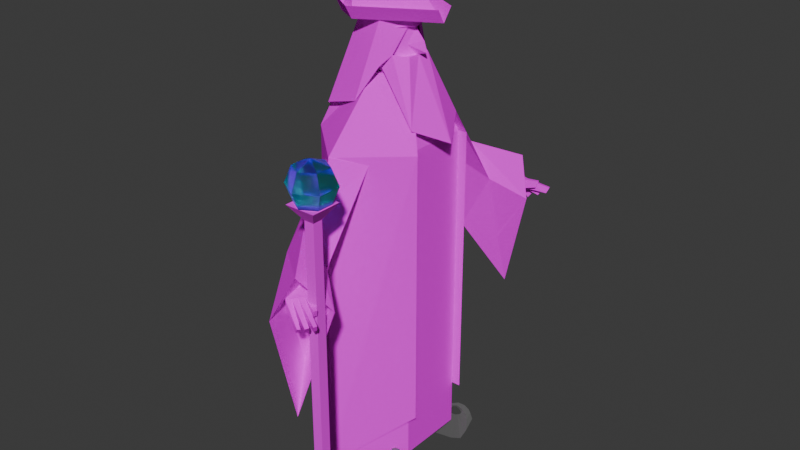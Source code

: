 # Source: wizard.blend  (saved by Blender 4.2.66; exported with 4.5.12 LTS)
import bpy
from mathutils import Matrix  # noqa: F401  (used for matrix-valued properties, if any)

bpy.ops.wm.read_factory_settings(use_empty=True)
scene = bpy.context.scene
scene.name = 'Scene'

# ---- collections
col_collection = bpy.data.collections.new('Collection'); scene.collection.children.link(col_collection)

# ---- images (referenced by path relative to the original .blend; pixels are not part of the script)
import os
ASSET_DIR = os.environ.get("B2B_ASSET_DIR", "")  # directory of the original .blend (textures are referenced by path, not embedded)
HERE = os.path.dirname(os.path.abspath(__file__))  # packed textures are extracted next to this script under _unpacked/

def load_image(name, relpath, width, height, colorspace="sRGB"):
    """Load a texture the original file referenced (path relative to the .blend, or extracted next to this script)."""
    p = next((c for c in (os.path.join(HERE, relpath), os.path.join(ASSET_DIR, relpath)) if relpath and os.path.exists(c)), "")
    if p:
        img = bpy.data.images.load(p, check_existing=True)
        img.name = name
    else:  # same state as the original file: an image datablock whose file is absent (Cycles renders it pink)
        img = bpy.data.images.new(name, width, height)
        img.source = "FILE"
        img.filepath = "//" + (relpath or name)
    img.colorspace_settings.name = colorspace
    return img
img_wizard_original_png = load_image('wizard_original.png', 'textures/wizard_original.png', 1024, 1024, 'sRGB')

# ---- materials (node trees are filled in below, after node groups)
mat_x = bpy.data.materials.new('волшебник')
mat_x_1 = bpy.data.materials.new('тихоходки')
mat_x_2 = bpy.data.materials.new('волшебник_палка')
mat_x_3 = bpy.data.materials.new('стеклошар')

# ---- material node trees
mat_x.use_nodes = True; mat_x.node_tree.nodes.clear()
_N = mat_x.node_tree.nodes; _L = mat_x.node_tree.links
n0 = _N.new('ShaderNodeOutputMaterial'); n0.name = 'Material Output'; n0.location = (300, 300)
n1 = _N.new('ShaderNodeBsdfDiffuse'); n1.name = 'Diffuse BSDF'; n1.location = (33, 273)
n2 = _N.new('ShaderNodeTexImage'); n2.name = 'Image Texture'; n2.location = (-343, 268)
n2.image = img_wizard_original_png
_L.new(n1.outputs[0], n0.inputs[0])
_L.new(n2.outputs[0], n1.inputs[0])
n0.is_active_output = True
mat_x_1.use_nodes = True; mat_x_1.node_tree.nodes.clear()
_N = mat_x_1.node_tree.nodes; _L = mat_x_1.node_tree.links
n0 = _N.new('ShaderNodeBsdfPrincipled'); n0.name = 'Principled BSDF'; n0.location = (10, 300)
n0.inputs[0].default_value = (0.0, 0.0, 0.0, 1.0)
n0.inputs[2].default_value = 0.1612
n0.inputs[14].default_value = (0.9366, 0.9366, 0.9366, 1.0)
n0.inputs[24].default_value = 0.3223
n0.inputs[25].default_value = 1.0
n1 = _N.new('ShaderNodeOutputMaterial'); n1.name = 'Material Output'; n1.location = (300, 300)
_L.new(n0.outputs[0], n1.inputs[0])
n1.is_active_output = True
mat_x_2.use_nodes = True; mat_x_2.node_tree.nodes.clear()
_N = mat_x_2.node_tree.nodes; _L = mat_x_2.node_tree.links
n0 = _N.new('ShaderNodeBsdfPrincipled'); n0.name = 'Principled BSDF'; n0.location = (10, 300)
n0.inputs[2].default_value = 1.0
n1 = _N.new('ShaderNodeOutputMaterial'); n1.name = 'Material Output'; n1.location = (300, 300)
n2 = _N.new('ShaderNodeTexImage'); n2.name = 'Image Texture'; n2.location = (-381, 255)
n2.image = img_wizard_original_png
_L.new(n0.outputs[0], n1.inputs[0])
_L.new(n2.outputs[0], n0.inputs[0])
n1.is_active_output = True
mat_x_3.use_nodes = True; mat_x_3.node_tree.nodes.clear()
_N = mat_x_3.node_tree.nodes; _L = mat_x_3.node_tree.links
n0 = _N.new('ShaderNodeOutputMaterial'); n0.name = 'Material Output'; n0.location = (300, 300)
n1 = _N.new('ShaderNodeBsdfGlass'); n1.name = 'Glass BSDF'; n1.location = (10, 300)
n1.inputs[0].default_value = (0.4068, 0.9755, 1.0, 1.0)
n1.inputs[1].default_value = 0.2748
_L.new(n1.outputs[0], n0.inputs[0])
n0.is_active_output = True

# ---- world
world_world = bpy.data.worlds.new('World'); scene.world = world_world
world_world.use_nodes = True; world_world.node_tree.nodes.clear()
_N = world_world.node_tree.nodes; _L = world_world.node_tree.links
n0 = _N.new('ShaderNodeOutputWorld'); n0.name = 'World Output'; n0.location = (300, 300)
n1 = _N.new('ShaderNodeBackground'); n1.name = 'Background'; n1.location = (10, 300)
n1.inputs[0].default_value = (0.05088, 0.05088, 0.05088, 1.0)
_L.new(n1.outputs[0], n0.inputs[0])
n0.is_active_output = True
world_world.color = (0.05088, 0.05088, 0.05088)
world_world.sun_shadow_jitter_overblur = 0.0

# ---- meshes
me_cylinder = bpy.data.meshes.new('Cylinder')
me_cylinder.from_pydata([(0.0, 0.9516, -1.0), (0.0, 0.8422, 2.159), (0.5578, 0.3422, 2.159), (0.469, 0.3422, -0.5406), (0.5578, -0.3422, 2.159), (0.0, -0.9516, -1.0), (0.0, -0.8422, 2.159), (-0.5578, -0.3422, -1.138), (-0.5578, -0.3422, 2.159), (-0.5578, 0.3422, -1.138), (-0.5578, 0.3422, 2.159), (0.0, 0.2648, 2.753), (0.0, -0.2648, 2.753), (-0.366, -0.1437, 2.753), (-0.366, 0.1437, 2.753), (0.469, 0.3422, 2.159), (0.469, 0.3422, -1.0), (0.469, -0.3422, -1.0), (0.469, -0.3422, 2.159), (0.2905, -0.09764, 2.746), (0.2905, 0.09764, 2.746), (0.5578, 0.3422, -0.5406), (0.469, -0.3422, -0.5443), (0.5578, -0.3422, -0.5443)], [], [(0, 1, 2, 21), (17, 22, 5), (5, 6, 8, 7), (8, 6, 12, 13), (7, 8, 10, 9), (9, 10, 1, 0), (10, 8, 13, 14), (1, 10, 14, 11), (16, 3, 15, 18, 22, 17), (0, 21, 3), (4, 23, 22, 18), (19, 18, 15, 20), (0, 3, 16), (5, 23, 4, 6), (5, 22, 23), (3, 21, 2, 15), (18, 19, 4), (2, 20, 15), (4, 19, 12, 6), (2, 1, 11, 20), (12, 19, 20, 11, 14, 13), (0, 16, 17, 5, 7, 9)])
_uv = me_cylinder.uv_layers.new(name='UVMap')
_uv.uv.foreach_set('vector', [0.6677, 0.1205, 0.65, 0.6886, 0.5082, 0.6915, 0.5062, 0.238, 0.439, 0.09796, 0.439, 0.2119, 0.2724, 0.09796, 0.3509, 0.1744, 0.4117, 0.6659, 0.3235, 0.6617, 0.2607, 0.1319, 0.2411, 0.6277, 0.3999, 0.6121, 0.4117, 0.6914, 0.245, 0.6914, 0.6571, 0.1277, 0.6552, 0.6475, 0.5729, 0.6801, 0.5925, 0.1857, 0.6593, 0.122, 0.6651, 0.7098, 0.5887, 0.7282, 0.5927, 0.1843, 0.2452, 0.6801, 0.4099, 0.6164, 0.4118, 0.6801, 0.2844, 0.7395, 0.2276, 0.6602, 0.3904, 0.6022, 0.3943, 0.6602, 0.2885, 0.7339, 0.5069, 0.1825, 0.5128, 0.4184, 0.5128, 0.604, 0.4534, 0.604, 0.4515, 0.4269, 0.4476, 0.1825, 0.6134, 0.09937, 0.4467, 0.2153, 0.4467, 0.2131, 0.4371, 0.6659, 0.4371, 0.2798, 0.4371, 0.2798, 0.4371, 0.6659, 0.344, 0.1201, 0.3664, 0.1832, 0.4526, 0.1648, 0.4421, 0.09253, 0.2826, 0.09626, 0.3918, 0.1763, 0.4153, 0.09513, 0.2684, 0.1319, 0.4508, 0.2487, 0.4606, 0.6829, 0.3195, 0.6772, 0.2979, 0.1107, 0.4645, 0.2246, 0.4645, 0.2246, 0.5272, 0.2995, 0.5272, 0.3017, 0.5272, 0.6857, 0.5272, 0.6857, 0.6667, 1.0, 0.4578, 0.13, 0.6667, 1.0, 0.8333, 1.0, 0.4578, 0.37, 0.8333, 1.0, 0.4597, 0.6466, 0.4571, 0.56, 0.3832, 0.5549, 0.3222, 0.6507, 0.5089, 0.6674, 0.6424, 0.665, 0.5831, 0.5565, 0.5059, 0.5501, 0.09194, 0.5212, 0.08576, 0.4023, 0.0933, 0.4286, 0.08874, 0.4809, 0.0898, 0.4943, 0.09087, 0.5077, 0.09346, 0.3957, 0.0844, 0.4967, 0.08621, 0.4765, 0.08802, 0.4563, 0.08984, 0.4361, 0.09165, 0.4159])
me_cylinder.materials.append(mat_x)
me_cylinder.use_mirror_y = True
me_cylinder.update()
me_cylinder_001 = bpy.data.meshes.new('Cylinder.001')
me_cylinder_001.from_pydata([(0.0, 0.8904, -1.0), (0.0, 1.0, 1.0), (0.7957, 0.3123, -1.0), (0.9511, 0.309, 1.0), (0.4918, -0.6231, -1.0), (0.5878, -0.809, 1.0), (-0.4918, -0.6231, -1.0), (-0.5878, -0.809, 1.0), (-0.7957, 0.3123, -1.0), (-0.9511, 0.309, 1.0), (0.5691, -2.267, -2.861), (-0.6064, -2.267, -2.861), (1.691, -0.2246, -1.864), (1.381, -1.725, -2.34), (-1.455, -1.764, -2.35), (-1.757, -0.4736, -1.855), (0.7956, 0.6569, -0.3274), (1.219, 0.4259, -0.6789), (-0.7885, 0.6321, -0.3082), (-1.258, 0.415, -0.7086), (0.0, 1.473, -0.3014), (0.9511, 0.309, 0.0), (-0.3979, 0.6014, -1.0), (-0.9511, 0.309, 0.0), (0.9511, 0.309, -0.5), (0.4755, 0.6545, -0.5), (-0.9511, 0.309, -0.5), (0.0, 1.0, -0.5), (0.0, 1.0, -0.4134), (0.9511, 0.309, -0.25), (0.3979, 0.6014, -1.0), (-0.9511, 0.309, -0.25), (-0.4755, 0.6545, -0.5), (0.2378, 0.8273, -0.5), (0.2378, 0.8273, -0.07538), (0.1989, 0.7459, -1.0), (-0.1989, 0.7459, -1.0), (-0.2378, 0.8273, -0.07538), (-0.2378, 0.8273, -0.5), (0.9511, 0.309, -0.75), (-0.9511, 0.309, -0.75), (0.4755, 0.6545, -0.75), (0.0, 1.0, -0.75), (-0.4755, 0.6545, -0.75), (0.2378, 0.8273, -0.75), (-0.2378, 0.8273, -0.75), (0.0, 1.0, 0.5), (0.0, 1.342, 0.09521), (0.9511, 0.309, 0.5), (0.9511, 0.309, 0.25), (-0.9511, 0.309, 0.5), (-0.9511, 0.309, 0.25), (0.4755, 0.6545, 0.5), (-0.4755, 0.6545, 0.5), (-0.2181, 1.059, 0.5994), (0.2181, 1.059, 0.5994), (0.4755, 1.107, -0.4038), (-0.4755, 1.107, -0.4038), (1.199, 1.796, -2.576), (-1.199, 1.796, -2.576), (0.0, 0.6545, -0.5), (0.0, 1.107, -0.4038), (0.0, 2.528, -3.196)], [(53, 50), (52, 48), (49, 52), (51, 53), (34, 46), (37, 46)], [(44, 33, 25, 41), (3, 1, 9, 7, 5), (40, 26, 32, 43), (0, 35, 30, 2, 4, 6, 8, 22, 36), (5, 7, 11, 10), (3, 5, 13, 12), (9, 7, 14, 15), (1, 3, 17, 16), (1, 9, 19, 18), (20, 28, 37), (28, 34, 20, 47, 46, 1, 3, 48, 49, 21, 29, 24, 25, 33, 27), (41, 25, 24, 39), (42, 27, 33, 44), (37, 28, 27, 38, 32, 26, 31, 23, 51, 50, 9, 1, 46, 47, 20), (45, 38, 27, 42), (2, 39, 24, 29, 21, 49, 48, 3, 5, 4), (4, 5, 7, 6), (6, 7, 9, 50, 51, 23, 31, 26, 40, 8), (43, 32, 38, 45), (22, 43, 45, 36), (36, 45, 42, 0), (0, 42, 44, 35), (30, 41, 39, 2), (8, 40, 43, 22), (35, 44, 41, 30), (54, 55, 46), (48, 46, 55), (28, 20, 34), (54, 1, 55), (48, 55, 1), (54, 50, 1), (50, 54, 46), (60, 25, 56, 61), (61, 56, 58, 62), (57, 61, 62, 59), (32, 60, 61, 57), (57, 59, 18), (57, 18, 32), (9, 15, 19), (59, 40, 18), (11, 7, 14), (5, 10, 13), (3, 12, 17), (58, 56, 16), (56, 25, 16), (58, 16, 39)])
_uv = me_cylinder_001.uv_layers.new(name='UVMap')
_uv.uv.foreach_set('vector', [0.95, 0.5625, 0.95, 0.625, 0.9, 0.625, 0.9, 0.5625, 0.0978, 0.4193, 0.09649, 0.4236, 0.07642, 0.4193, 0.08051, 0.4068, 0.09372, 0.4068, 0.2, 0.5625, 0.2157, 0.6108, 0.1157, 0.6108, 0.1, 0.5625, 0.08864, 0.3863, 0.09128, 0.3844, 0.09392, 0.3825, 0.09919, 0.3786, 0.09516, 0.3662, 0.08212, 0.3662, 0.07809, 0.3786, 0.08336, 0.3825, 0.086, 0.3844, 0.5219, 0.8479, 0.459, 0.847, 0.4635, 0.701, 0.5265, 0.7019, 0.5183, 0.8396, 0.4963, 0.8317, 0.5548, 0.7557, 0.5737, 0.7764, 0.5232, 0.827, 0.4969, 0.8121, 0.5563, 0.76, 0.5752, 0.7836, 0.5469, 0.8586, 0.5183, 0.8396, 0.5631, 0.8093, 0.5645, 0.8228, 0.5316, 0.8457, 0.5233, 0.827, 0.5656, 0.8093, 0.5597, 0.8211, 0.4663, 0.8636, 0.5029, 0.8672, 0.4695, 0.8775, 0.4837, 0.8261, 0.4703, 0.8709, 0.4734, 0.8732, 0.4848, 0.8821, 0.484, 0.8978, 0.484, 0.9422, 0.4077, 0.9422, 0.4077, 0.8978, 0.4068, 0.8743, 0.4068, 0.8514, 0.4068, 0.8247, 0.4068, 0.8018, 0.4548, 0.8018, 0.469, 0.8018, 0.4831, 0.8018, 0.9, 0.5625, 0.9, 0.625, 0.8, 0.625, 0.8, 0.5625, 1.0, 0.5625, 1.0, 0.625, 0.95, 0.625, 0.95, 0.5625, 0.5003, 0.87, 0.4871, 0.8258, 0.4871, 0.8025, 0.5057, 0.8025, 0.5243, 0.8025, 0.5629, 0.8015, 0.5615, 0.8258, 0.5615, 0.849, 0.5615, 0.8722, 0.5615, 0.8955, 0.5615, 0.942, 0.4871, 0.942, 0.488, 0.8982, 0.4886, 0.8825, 0.4983, 0.874, 0.05, 0.5625, 0.0657, 0.6108, 0.0157, 0.6108, 2.98e-08, 0.5625, 0.8, 0.5, 0.8, 0.5625, 0.8, 0.625, 0.8, 0.6875, 0.8, 0.75, 0.8, 0.8125, 0.8, 0.875, 0.8, 1.0, 0.6, 1.0, 0.6, 0.5, 0.6, 0.5, 0.6, 1.0, 0.4, 1.0, 0.4, 0.5, 0.4, 0.5, 0.4, 1.0, 0.2157, 0.9858, 0.2157, 0.8608, 0.2157, 0.7983, 0.2157, 0.7358, 0.2157, 0.6733, 0.2157, 0.6108, 0.2, 0.5625, 0.2, 0.5, 0.1, 0.5625, 0.1157, 0.6108, 0.0657, 0.6108, 0.05, 0.5625, 0.1, 0.5, 0.1, 0.5625, 0.05, 0.5625, 0.05, 0.5, 0.05, 0.5, 0.05, 0.5625, 2.98e-08, 0.5625, 2.98e-08, 0.5, 1.0, 0.5, 1.0, 0.5625, 0.95, 0.5625, 0.95, 0.5, 0.9, 0.5, 0.9, 0.5625, 0.8, 0.5625, 0.8, 0.5, 0.2, 0.5, 0.2, 0.5625, 0.1, 0.5625, 0.1, 0.5, 0.95, 0.5, 0.95, 0.5625, 0.9, 0.5625, 0.9, 0.5, 0.504, 0.9057, 0.4527, 0.9013, 0.5022, 0.8963, 0.4604, 0.897, 0.5022, 0.8963, 0.4527, 0.9013, 0.4528, 0.8671, 0.4952, 0.8645, 0.4782, 0.8758, 0.504, 0.9057, 0.4768, 0.907, 0.4957, 0.9008, 0.4604, 0.897, 0.4527, 0.9013, 0.4768, 0.907, 0.504, 0.9057, 0.474, 0.8966, 0.4768, 0.907, 0.474, 0.8966, 0.504, 0.9057, 0.5022, 0.8963, 0.4849, 0.8665, 0.4409, 0.8573, 0.4354, 0.8444, 0.4864, 0.8642, 0.4864, 0.8642, 0.4354, 0.8444, 0.4053, 0.73, 0.4896, 0.6891, 0.5429, 0.8487, 0.4864, 0.8642, 0.4896, 0.6891, 0.5726, 0.7296, 0.5319, 0.8609, 0.4849, 0.8665, 0.4864, 0.8642, 0.5429, 0.8487, 0.5429, 0.8487, 0.5726, 0.7296, 0.5538, 0.8531, 0.5429, 0.8487, 0.5538, 0.8531, 0.5319, 0.8609, 0.5232, 0.827, 0.5752, 0.7836, 0.5638, 0.8048, 0.5726, 0.7296, 0.5693, 0.8424, 0.5538, 0.8531, 0.4635, 0.701, 0.459, 0.847, 0.4174, 0.7257, 0.5219, 0.8479, 0.5265, 0.7019, 0.5693, 0.7287, 0.5183, 0.8396, 0.5737, 0.7764, 0.5631, 0.8093, 0.4053, 0.73, 0.4354, 0.8444, 0.4264, 0.8436, 0.4354, 0.8444, 0.4409, 0.8573, 0.4264, 0.8436, 0.4128, 0.7264, 0.4338, 0.8401, 0.417, 0.8195])
me_cylinder_001.materials.append(mat_x)
me_cylinder_001.use_mirror_x = True
me_cylinder_001.update()
me_cube_001 = bpy.data.meshes.new('Cube.001')
me_cube_001.from_pydata([(-2.729, 3.729, -0.7825), (-2.729, 3.729, 0.3519), (-2.451, 4.55, -0.7825), (-2.451, 4.55, 0.3519), (-1.53, 3.322, -0.7825), (-1.53, 3.322, 0.3519), (-1.252, 4.142, -0.7825), (-1.252, 4.142, 0.3519), (-1.851, 4.346, -0.7825), (-1.851, 4.346, 0.3519), (-2.13, 3.526, -0.7825), (-2.13, 3.526, 0.3519), (-3.217, 2.21, -1.208), (-2.069, 1.819, -1.208), (-2.643, 2.015, 0.005273), (-2.819, 3.685, -0.9532), (-2.495, 4.639, -0.9532), (-1.486, 3.232, -0.9532), (-1.162, 4.187, -0.9532), (-3.395, 1.686, -1.094), (-2.246, 1.296, -1.094), (-2.693, 1.868, 0.05292), (-3.494, 1.396, -0.4942), (-2.345, 1.005, -0.4942), (-2.729, 1.763, 0.09233), (-3.216, 1.345, 0.1021), (-2.754, 1.688, 0.1842), (-2.596, 1.134, 0.1021), (-3.12, 1.412, 0.3892), (-2.76, 1.669, 0.2693), (-2.631, 1.246, 0.3892), (-3.0, 1.618, 0.6483), (-2.726, 1.77, 0.4433), (-2.601, 1.483, 0.6483), (-2.826, 1.922, 0.7819), (-2.663, 1.955, 0.589), (-2.554, 1.829, 0.7819), (-2.655, 2.28, 0.6602), (-2.59, 2.17, 0.5452), (-2.472, 2.218, 0.6602), (-2.623, 2.374, 0.4527), (-2.558, 2.264, 0.3377), (-2.44, 2.311, 0.4527), (-2.495, 4.639, -1.277), (-2.819, 3.685, -1.277), (-1.486, 3.232, -1.277), (-1.162, 4.187, -1.277)], [], [(0, 1, 3, 2), (8, 9, 7, 6), (6, 7, 5, 4), (10, 11, 1, 0), (8, 6, 4, 10), (9, 3, 1, 11), (7, 9, 11, 5), (2, 8, 10, 0), (4, 5, 11, 10), (2, 3, 9, 8), (4, 11, 14, 13), (0, 11, 14, 12), (4, 6, 18, 17), (2, 0, 15, 16), (17, 18, 46, 45), (13, 12, 19, 20), (0, 12, 15), (4, 13, 17), (17, 15, 12, 13), (20, 19, 22, 23), (14, 13, 20, 21), (12, 14, 21, 19), (23, 22, 25, 27), (21, 20, 23, 24), (19, 21, 24, 22), (27, 25, 28, 30), (24, 23, 27, 26), (22, 24, 26, 25), (30, 28, 31, 33), (26, 27, 30, 29), (25, 26, 29, 28), (33, 31, 34, 36), (29, 30, 33, 32), (28, 29, 32, 31), (36, 34, 37, 39), (32, 33, 36, 35), (31, 32, 35, 34), (39, 37, 40, 42), (35, 36, 39, 38), (34, 35, 38, 37), (41, 42, 40), (38, 39, 42, 41), (37, 38, 41, 40), (43, 44, 45, 46), (18, 16, 43, 46), (16, 15, 44, 43), (15, 17, 45, 44)])
_uv = me_cube_001.uv_layers.new(name='UVMap')
_uv.uv.foreach_set('vector', [0.375, 0.0, 0.625, 0.0, 0.625, 0.25, 0.375, 0.25, 0.375, 0.375, 0.625, 0.375, 0.625, 0.5, 0.375, 0.5, 0.375, 0.5, 0.625, 0.5, 0.625, 0.75, 0.375, 0.75, 0.375, 0.875, 0.625, 0.875, 0.625, 1.0, 0.375, 1.0, 0.25, 0.5, 0.375, 0.5, 0.375, 0.75, 0.25, 0.75, 0.75, 0.5, 0.875, 0.5, 0.875, 0.75, 0.75, 0.75, 0.625, 0.5, 0.75, 0.5, 0.75, 0.75, 0.625, 0.75, 0.125, 0.5, 0.25, 0.5, 0.25, 0.75, 0.125, 0.75, 0.375, 0.75, 0.625, 0.75, 0.625, 0.875, 0.375, 0.875, 0.375, 0.25, 0.625, 0.25, 0.625, 0.375, 0.375, 0.375, 0.0, 0.0, 0.0, 0.0, 0.0, 0.0, 0.0, 0.0, 0.0, 0.0, 0.0, 0.0, 0.0, 0.0, 0.0, 0.0, 0.375, 0.75, 0.375, 0.5, 0.375, 0.5, 0.375, 0.75, 0.375, 0.25, 0.375, 0.0, 0.375, 0.0, 0.375, 0.25, 0.375, 0.75, 0.375, 0.5, 0.375, 0.5, 0.375, 0.75, 0.0, 0.0, 0.0, 0.0, 0.0, 0.0, 0.0, 0.0, 0.375, 0.0, 0.0, 0.0, 0.375, 0.0, 0.375, 0.75, 0.0, 0.0, 0.375, 0.75, 0.375, 0.75, 0.375, 0.0, 0.0, 0.0, 0.0, 0.0, 0.0, 0.0, 0.0, 0.0, 0.0, 0.0, 0.0, 0.0, 0.0, 0.0, 0.0, 0.0, 0.0, 0.0, 0.0, 0.0, 0.0, 0.0, 0.0, 0.0, 0.0, 0.0, 0.0, 0.0, 0.0, 0.0, 0.0, 0.0, 0.0, 0.0, 0.0, 0.0, 0.0, 0.0, 0.0, 0.0, 0.0, 0.0, 0.0, 0.0, 0.0, 0.0, 0.0, 0.0, 0.0, 0.0, 0.0, 0.0, 0.0, 0.0, 0.0, 0.0, 0.0, 0.0, 0.0, 0.0, 0.0, 0.0, 0.0, 0.0, 0.0, 0.0, 0.0, 0.0, 0.0, 0.0, 0.0, 0.0, 0.0, 0.0, 0.0, 0.0, 0.0, 0.0, 0.0, 0.0, 0.0, 0.0, 0.0, 0.0, 0.0, 0.0, 0.0, 0.0, 0.0, 0.0, 0.0, 0.0, 0.0, 0.0, 0.0, 0.0, 0.0, 0.0, 0.0, 0.0, 0.0, 0.0, 0.0, 0.0, 0.0, 0.0, 0.0, 0.0, 0.0, 0.0, 0.0, 0.0, 0.0, 0.0, 0.0, 0.0, 0.0, 0.0, 0.0, 0.0, 0.0, 0.0, 0.0, 0.0, 0.0, 0.0, 0.0, 0.0, 0.0, 0.0, 0.0, 0.0, 0.0, 0.0, 0.0, 0.0, 0.0, 0.0, 0.0, 0.0, 0.0, 0.0, 0.0, 0.0, 0.0, 0.0, 0.0, 0.0, 0.0, 0.0, 0.0, 0.0, 0.0, 0.0, 0.0, 0.0, 0.0, 0.0, 0.0, 0.0, 0.0, 0.0, 0.0, 0.0, 0.0, 0.0, 0.0, 0.0, 0.0, 0.0, 0.0, 0.0, 0.0, 0.0, 0.0, 0.0, 0.0, 0.0, 0.0, 0.0, 0.0, 0.0, 0.0, 0.0, 0.0, 0.0, 0.0, 0.0, 0.0, 0.0, 0.0, 0.0, 0.0, 0.0, 0.375, 0.25, 0.375, 0.0, 0.375, 0.75, 0.375, 0.5, 0.0, 0.0, 0.0, 0.0, 0.0, 0.0, 0.0, 0.0, 0.375, 0.25, 0.375, 0.0, 0.375, 0.0, 0.375, 0.25, 0.375, 0.0, 0.375, 0.75, 0.375, 0.75, 0.375, 0.0])
me_cube_001.materials.append(mat_x_1)
me_cube_001.use_mirror_y = True
me_cube_001.update()
me_cube_002 = bpy.data.meshes.new('Cube.002')
me_cube_002.from_pydata([(-3.684, -1.313, 13.08), (-6.91, -1.319, 8.622), (-3.456, 0.1173, 11.7), (-6.248, 0.1114, 5.556), (-5.011, 0.08409, 13.62), (-6.959, 0.07825, 10.66), (-3.697, 1.515, 13.11), (-6.924, 1.509, 8.654), (-10.88, 1.346, 7.361), (-9.303, 1.33, 0.7699), (-9.625, 1.964, 9.399), (-8.306, 3.257, 7.393), (-9.134, 0.9138, 7.447), (-8.184, 0.9038, 3.475), (-7.584, 1.621, 7.465), (-8.378, 1.286, 8.674), (-8.714, 0.545, 6.923), (-8.714, 0.545, 8.188), (-9.918, 1.527, 8.188), (-7.658, 1.241, 6.923), (-7.658, 1.241, 8.188), (-8.861, 2.223, 8.188), (-9.39, 1.875, 8.188), (-8.186, 0.8929, 6.923), (-8.186, 0.8929, 8.188), (-8.714, 0.545, 7.556), (-9.918, 1.527, 7.556), (-8.861, 2.223, 7.556), (-7.658, 1.241, 7.556), (-8.186, 0.8929, 7.556), (-9.39, 1.875, 7.556), (-9.125, 2.049, 8.188), (-7.922, 1.067, 6.923), (-7.922, 1.067, 8.188), (-7.922, 1.067, 7.556), (-9.125, 2.049, 7.556), (-8.45, 0.719, 8.188), (-9.654, 1.701, 8.188), (-8.45, 0.719, 6.923), (-9.654, 1.701, 7.556), (-8.45, 0.719, 7.556), (-9.316, 1.036, 6.923), (-9.316, 1.036, 8.188), (-8.26, 1.732, 6.923), (-8.26, 1.732, 8.188), (-8.788, 1.384, 8.188), (-8.788, 1.384, 6.923), (-8.26, 1.732, 7.556), (-9.316, 1.036, 7.556), (-8.524, 1.558, 8.188), (-8.524, 1.558, 6.923), (-9.052, 1.21, 6.923), (-9.052, 1.21, 8.188), (-8.87, 2.676, 6.923), (-8.87, 2.676, 7.556), (-8.103, 2.553, 6.923), (-8.103, 2.553, 7.556), (-10.14, 2.45, 6.958), (-10.04, 2.234, 6.662), (-9.98, 2.549, 6.937), (-9.885, 2.333, 6.64), (-10.28, 3.125, 7.313), (-10.08, 3.236, 7.348), (-9.895, 3.03, 6.982), (-10.09, 2.918, 6.946), (-10.2, 3.634, 7.594), (-10.08, 3.499, 7.247), (-10.03, 3.725, 7.618), (-9.909, 3.59, 7.271), (-9.686, 3.17, 8.057), (-9.505, 3.268, 8.069), (-9.415, 3.147, 7.687), (-9.595, 3.049, 7.675)], [], [(0, 1, 3, 2), (2, 3, 7, 6), (6, 7, 5, 4), (4, 5, 1, 0), (2, 6, 4, 0), (5, 7, 11, 10), (10, 11, 14, 15), (3, 1, 8, 9), (1, 5, 10, 8), (7, 3, 9, 11), (14, 13, 12, 15), (9, 8, 12, 13), (8, 10, 15, 12), (11, 9, 13, 14), (48, 42, 18, 26), (31, 21, 70, 69), (47, 44, 20, 28), (40, 36, 17, 25), (50, 43, 19, 32), (52, 42, 17, 36), (49, 45, 24, 33), (51, 46, 23, 38), (34, 33, 24, 29), (37, 22, 62, 61), (35, 27, 43, 50), (32, 34, 29, 23), (38, 40, 25, 16), (28, 19, 55, 56), (26, 41, 48), (30, 35, 50, 46), (19, 28, 34, 32), (28, 20, 33, 34), (44, 49, 33, 20), (46, 50, 32, 23), (30, 22, 65, 66), (23, 29, 40, 38), (53, 54, 56, 55), (18, 37, 59, 57), (41, 51, 38, 16), (45, 52, 36, 24), (29, 24, 36, 40), (22, 37, 52, 45), (39, 30, 46, 51), (21, 31, 49, 44), (16, 25, 48, 41), (47, 43, 27), (31, 22, 45, 49), (37, 18, 42, 52), (51, 41, 26, 39), (27, 21, 44, 47), (25, 17, 42, 48), (19, 43, 53, 55), (47, 28, 56, 54), (43, 47, 54, 53), (58, 57, 59, 60), (26, 18, 57, 58), (37, 39, 60, 59), (39, 26, 58, 60), (64, 61, 62, 63), (22, 30, 63, 62), (39, 37, 61, 64), (30, 39, 64, 63), (66, 65, 67, 68), (22, 31, 67, 65), (31, 35, 68, 67), (35, 30, 66, 68), (72, 69, 70, 71), (35, 31, 69, 72), (27, 35, 72, 71), (21, 27, 71, 70)])
_uv = me_cube_002.uv_layers.new(name='UVMap')
_uv.uv.foreach_set('vector', [0.7146, 0.54, 0.816, 0.54, 0.816, 0.6414, 0.7146, 0.6414, 0.6862, 0.613, 0.7513, 0.4563, 0.7954, 0.6082, 0.6907, 0.6694, 0.6903, 0.654, 0.806, 0.6045, 0.8311, 0.6248, 0.7158, 0.6881, 0.1508, 0.5419, 0.2522, 0.5419, 0.2522, 0.6433, 0.1508, 0.6433, 0.3656, 0.4731, 0.467, 0.4731, 0.467, 0.5745, 0.3656, 0.5745, 0.7625, 0.5541, 0.7761, 0.4642, 0.8442, 0.4194, 0.85, 0.5427, 0.5517, 0.5411, 0.5517, 0.4731, 0.5517, 0.4731, 0.5517, 0.5411, 0.2272, 0.493, 0.2304, 0.5669, 0.09329, 0.5512, 0.09485, 0.3537, 0.2008, 0.6265, 0.2179, 0.5408, 0.09329, 0.4947, 0.09329, 0.5961, 0.7889, 0.601, 0.7281, 0.4552, 0.8476, 0.3421, 0.8544, 0.5509, 0.08334, 0.5397, 0.09872, 0.5397, 0.09872, 0.5551, 0.08334, 0.5551, 0.8465, 0.5804, 0.8354, 0.4745, 0.8156, 0.4736, 0.8255, 0.5813, 0.5517, 0.6091, 0.5517, 0.5411, 0.5517, 0.5411, 0.5517, 0.6091, 0.8022, 0.395, 0.8077, 0.553, 0.8596, 0.5496, 0.8481, 0.3817, 0.4839, 0.8752, 0.4854, 0.8752, 0.4854, 0.8767, 0.4839, 0.8767, 0.4861, 0.8798, 0.4854, 0.8798, 0.4854, 0.8798, 0.4861, 0.8798, 0.4839, 0.8813, 0.4854, 0.8813, 0.4854, 0.8828, 0.4839, 0.8828, 0.4839, 0.885, 0.4854, 0.885, 0.4854, 0.8858, 0.4839, 0.8858, 0.4816, 0.8813, 0.4824, 0.8813, 0.4824, 0.8828, 0.4816, 0.8828, 0.4876, 0.8813, 0.4884, 0.8813, 0.4884, 0.8828, 0.4876, 0.8828, 0.4861, 0.8813, 0.4869, 0.8813, 0.4869, 0.8828, 0.4861, 0.8828, 0.4801, 0.8813, 0.4809, 0.8813, 0.4809, 0.8828, 0.4801, 0.8828, 0.4839, 0.8835, 0.4854, 0.8835, 0.4854, 0.8843, 0.4839, 0.8843, 0.4876, 0.8798, 0.4869, 0.8798, 0.4869, 0.8798, 0.4876, 0.8798, 0.4839, 0.879, 0.4839, 0.8798, 0.4824, 0.8813, 0.4816, 0.8813, 0.4824, 0.8835, 0.4839, 0.8835, 0.4839, 0.8843, 0.4824, 0.8843, 0.4824, 0.885, 0.4839, 0.885, 0.4839, 0.8858, 0.4824, 0.8858, 0.4839, 0.8828, 0.4824, 0.8828, 0.4824, 0.8828, 0.4839, 0.8828, 0.4839, 0.8767, 0.4793, 0.8813, 0.4839, 0.8752, 0.4839, 0.8782, 0.4839, 0.879, 0.4816, 0.8813, 0.4809, 0.8813, 0.4824, 0.8828, 0.4839, 0.8828, 0.4839, 0.8835, 0.4824, 0.8835, 0.4839, 0.8828, 0.4854, 0.8828, 0.4854, 0.8835, 0.4839, 0.8835, 0.4854, 0.8813, 0.4861, 0.8813, 0.4861, 0.8828, 0.4854, 0.8828, 0.4809, 0.8813, 0.4816, 0.8813, 0.4816, 0.8828, 0.4809, 0.8828, 0.4839, 0.8782, 0.4854, 0.8782, 0.4854, 0.8782, 0.4839, 0.8782, 0.4824, 0.8843, 0.4839, 0.8843, 0.4839, 0.885, 0.4824, 0.885, 0.4824, 0.8813, 0.4839, 0.8813, 0.4839, 0.8828, 0.4824, 0.8828, 0.4884, 0.8798, 0.4876, 0.8798, 0.4876, 0.8798, 0.4884, 0.8798, 0.4793, 0.8813, 0.4801, 0.8813, 0.4801, 0.8828, 0.4793, 0.8828, 0.4869, 0.8813, 0.4876, 0.8813, 0.4876, 0.8828, 0.4869, 0.8828, 0.4839, 0.8843, 0.4854, 0.8843, 0.4854, 0.885, 0.4839, 0.885, 0.4869, 0.8798, 0.4876, 0.8798, 0.4876, 0.8813, 0.4869, 0.8813, 0.4839, 0.8775, 0.4839, 0.8782, 0.4809, 0.8813, 0.4801, 0.8813, 0.4854, 0.8798, 0.4861, 0.8798, 0.4861, 0.8813, 0.4854, 0.8813, 0.4824, 0.8737, 0.4839, 0.8737, 0.4839, 0.8752, 0.4824, 0.8752, 0.4839, 0.8813, 0.4824, 0.8813, 0.4839, 0.8798, 0.4861, 0.8798, 0.4869, 0.8798, 0.4869, 0.8813, 0.4861, 0.8813, 0.4876, 0.8798, 0.4884, 0.8798, 0.4884, 0.8813, 0.4876, 0.8813, 0.4801, 0.8813, 0.4793, 0.8813, 0.4839, 0.8767, 0.4839, 0.8775, 0.4839, 0.8798, 0.4854, 0.8798, 0.4854, 0.8813, 0.4839, 0.8813, 0.4839, 0.8737, 0.4854, 0.8737, 0.4854, 0.8752, 0.4839, 0.8752, 0.4824, 0.8828, 0.4824, 0.8813, 0.4824, 0.8813, 0.4824, 0.8828, 0.4839, 0.8813, 0.4839, 0.8828, 0.4839, 0.8828, 0.4839, 0.8813, 0.4824, 0.8813, 0.4839, 0.8813, 0.4839, 0.8813, 0.4824, 0.8813, 0.4839, 0.8767, 0.4854, 0.8767, 0.4854, 0.8775, 0.4839, 0.8775, 0.4839, 0.8767, 0.4854, 0.8767, 0.4854, 0.8767, 0.4839, 0.8767, 0.4854, 0.8775, 0.4839, 0.8775, 0.4839, 0.8775, 0.4854, 0.8775, 0.4839, 0.8775, 0.4839, 0.8767, 0.4839, 0.8767, 0.4839, 0.8775, 0.4839, 0.8775, 0.4854, 0.8775, 0.4854, 0.8782, 0.4839, 0.8782, 0.4854, 0.8782, 0.4839, 0.8782, 0.4839, 0.8782, 0.4854, 0.8782, 0.4839, 0.8775, 0.4854, 0.8775, 0.4854, 0.8775, 0.4839, 0.8775, 0.4839, 0.8782, 0.4839, 0.8775, 0.4839, 0.8775, 0.4839, 0.8782, 0.4839, 0.8782, 0.4854, 0.8782, 0.4854, 0.879, 0.4839, 0.879, 0.4869, 0.8798, 0.4861, 0.8798, 0.4861, 0.8798, 0.4869, 0.8798, 0.4854, 0.879, 0.4839, 0.879, 0.4839, 0.879, 0.4854, 0.879, 0.4839, 0.879, 0.4839, 0.8782, 0.4839, 0.8782, 0.4839, 0.879, 0.4839, 0.879, 0.4854, 0.879, 0.4854, 0.8798, 0.4839, 0.8798, 0.4839, 0.879, 0.4854, 0.879, 0.4854, 0.879, 0.4839, 0.879, 0.4839, 0.8798, 0.4839, 0.879, 0.4839, 0.879, 0.4839, 0.8798, 0.4854, 0.8798, 0.4839, 0.8798, 0.4839, 0.8798, 0.4854, 0.8798])
me_cube_002.materials.append(mat_x)
me_cube_002.update()
me_cone = bpy.data.meshes.new('Cone')
me_cone.from_pydata([(7.077e-10, 0.9907, -0.9754), (0.4485, -0.8, -0.7433), (0.0, 0.09406, -0.09565), (0.6985, -0.2191, -0.9754), (0.5429, -0.3255, -0.3645), (0.4485, -0.6521, -0.9754), (-0.5429, -0.3255, -0.3645), (-0.6985, -0.2191, -0.9754), (-0.4485, -0.6521, -0.9754), (-0.4485, -0.8, -0.7433), (-0.1508, 1.005, -0.7433), (-0.8492, -0.2049, -0.7433), (0.1508, 1.005, -0.7433), (0.8492, -0.2049, -0.7433)], [], [(5, 8, 9, 1), (0, 2, 4, 3), (0, 3, 5, 8, 7), (3, 4, 5), (5, 4, 2, 6, 8), (6, 7, 8), (7, 6, 2, 0), (7, 0, 10, 11), (3, 0, 12, 13), (8, 7, 11, 9), (1, 13, 3, 5)])
_uv = me_cone.uv_layers.new(name='UVMap')
_uv.uv.foreach_set('vector', [0.5174, 0.9147, 0.4591, 0.9161, 0.4591, 0.9161, 0.5174, 0.9147, 0.4963, 0.9391, 0.4908, 0.9784, 0.5277, 0.9594, 0.5511, 0.9291, 0.4934, 0.9788, 0.5349, 0.9425, 0.5174, 0.9147, 0.4591, 0.9161, 0.4441, 0.9446, 0.5349, 0.9425, 0.5343, 0.9237, 0.5188, 0.914, 0.5199, 0.9407, 0.5355, 0.9504, 0.4924, 0.977, 0.447, 0.9525, 0.4616, 0.942, 0.4458, 0.9258, 0.4454, 0.9439, 0.4591, 0.9161, 0.4384, 0.94, 0.4606, 0.9589, 0.4927, 0.9806, 0.4846, 0.9433, 0.4441, 0.9446, 0.4934, 0.9788, 0.4934, 0.9788, 0.4441, 0.9446, 0.5363, 0.9418, 0.4947, 0.9781, 0.4947, 0.9781, 0.5363, 0.9418, 0.4749, 0.9513, 0.4749, 0.9513, 0.4749, 0.9513, 0.4749, 0.9513, 0.4788, 0.9527, 0.4788, 0.9527, 0.4788, 0.9527, 0.4788, 0.9527])
me_cone.materials.append(mat_x)
me_cone.use_mirror_x = True
me_cone.use_mirror_y = True
me_cone.use_mirror_z = True
me_cone.update()
me_cylinder_002 = bpy.data.meshes.new('Cylinder.002')
me_cylinder_002.from_pydata([(-2.235, -2.235, 55.59), (2.235, -2.235, 55.59), (2.235, 2.235, 55.59), (-2.235, 2.235, 55.59), (0.7379, 0.7379, 53.44), (0.7379, 0.7379, 4.28), (0.7379, -0.7379, 53.44), (0.7379, -0.7379, 4.28), (4.244, -1.94, 57.57), (-0.7379, 0.7379, 53.44), (-0.7379, 0.7379, 4.28), (-0.7379, -0.7379, 53.44), (-0.7379, -0.7379, 4.28), (-4.891e-07, 2.372, 60.41), (-4.891e-07, 3.355, 58.04), (-4.891e-07, 2.372, 55.67), (2.054, 1.186, 60.41), (2.905, 1.677, 58.04), (2.054, 1.186, 55.67), (2.054, -1.186, 60.41), (2.905, -1.677, 58.04), (2.054, -1.186, 55.67), (-4.891e-07, -2.372, 60.41), (-4.891e-07, -3.355, 58.04), (-4.891e-07, -2.372, 55.67), (-4.891e-07, -1.192e-07, 54.69), (-4.891e-07, -1.192e-07, 61.4), (-2.054, -1.186, 60.41), (-2.905, -1.677, 58.04), (-2.054, -1.186, 55.67), (-2.054, 1.186, 60.41), (-2.905, 1.677, 58.04), (-2.054, 1.186, 55.67)], [], [(2, 3, 0, 1), (11, 6, 1, 0), (9, 11, 0, 3), (7, 6, 11, 12), (6, 4, 2, 1), (4, 9, 3, 2), (5, 4, 6, 7), (12, 11, 9, 10), (10, 9, 4, 5), (10, 5, 7, 12), (13, 26, 16), (25, 15, 18), (14, 13, 16, 17), (15, 14, 17, 18), (25, 18, 21), (17, 16, 19, 20), (18, 17, 20, 21), (16, 26, 19), (25, 21, 24), (20, 19, 22, 23), (21, 20, 23, 24), (19, 26, 22), (22, 26, 27), (25, 24, 29), (23, 22, 27, 28), (24, 23, 28, 29), (29, 28, 31, 32), (27, 26, 30), (25, 29, 32), (28, 27, 30, 31), (32, 31, 14, 15), (30, 26, 13), (25, 32, 15), (31, 30, 13, 14)])
me_cylinder_002.polygons.foreach_set('material_index', [0, 0, 0, 0, 0, 0, 0, 0, 0, 0, 1, 0, 1, 1, 0, 1, 1, 1, 0, 1, 1, 1, 1, 0, 1, 1, 1, 1, 0, 1, 1, 1, 0, 1])
_uv = me_cylinder_002.uv_layers.new(name='UVMap')
_uv.uv.foreach_set('vector', [0.029, 0.1838, 0.03907, 0.1838, 0.03907, 0.3739, 0.029, 0.3739, 0.04144, 0.3726, 0.04144, 0.1825, 0.03314, 0.1851, 0.02841, 0.3726, 0.04805, 0.5494, 0.04432, 0.3846, 0.03388, 0.3819, 0.03388, 0.5478, 0.03137, 0.1825, 0.04144, 0.1825, 0.04144, 0.3726, 0.03137, 0.3726, 0.04262, 0.3735, 0.04262, 0.1834, 0.02841, 0.1834, 0.02841, 0.3726, 0.04189, 0.3732, 0.04189, 0.1831, 0.029, 0.1859, 0.03374, 0.3735, 0.03255, 0.1834, 0.04262, 0.1834, 0.04262, 0.3735, 0.03255, 0.3735, 0.0333, 0.384, 0.04432, 0.3846, 0.04805, 0.5494, 0.03628, 0.5488, 0.03182, 0.1831, 0.04189, 0.1831, 0.04189, 0.3732, 0.03182, 0.3732, 0.03196, 0.1834, 0.04203, 0.1834, 0.04203, 0.3735, 0.03196, 0.3735, 0.8828, 0.2479, 0.867, 0.2955, 0.8511, 0.2479, 0.867, 0.1052, 0.8828, 0.1528, 0.8511, 0.1528, 0.8828, 0.2004, 0.8828, 0.2479, 0.8511, 0.2479, 0.8511, 0.2004, 0.8828, 0.1528, 0.8828, 0.2004, 0.8511, 0.2004, 0.8511, 0.1528, 0.8352, 0.1052, 0.8511, 0.1528, 0.8194, 0.1528, 0.8511, 0.2004, 0.8511, 0.2479, 0.8194, 0.2479, 0.8194, 0.2004, 0.8511, 0.1528, 0.8511, 0.2004, 0.8194, 0.2004, 0.8194, 0.1528, 0.8511, 0.2479, 0.8352, 0.2955, 0.8194, 0.2479, 0.8035, 0.1052, 0.8194, 0.1528, 0.7877, 0.1528, 0.8194, 0.2004, 0.8194, 0.2479, 0.7877, 0.2479, 0.7877, 0.2004, 0.8194, 0.1528, 0.8194, 0.2004, 0.7877, 0.2004, 0.7877, 0.1528, 0.8194, 0.2479, 0.8035, 0.2955, 0.7877, 0.2479, 0.7877, 0.2479, 0.7718, 0.2955, 0.7559, 0.2479, 0.7718, 0.1052, 0.7877, 0.1528, 0.7559, 0.1528, 0.7877, 0.2004, 0.7877, 0.2479, 0.7559, 0.2479, 0.7559, 0.2004, 0.7877, 0.1528, 0.7877, 0.2004, 0.7559, 0.2004, 0.7559, 0.1528, 0.9463, 0.1528, 0.9463, 0.2004, 0.9146, 0.2004, 0.9146, 0.1528, 0.9463, 0.2479, 0.9304, 0.2955, 0.9146, 0.2479, 0.9304, 0.1052, 0.9463, 0.1528, 0.9146, 0.1528, 0.9463, 0.2004, 0.9463, 0.2479, 0.9146, 0.2479, 0.9146, 0.2004, 0.9146, 0.1528, 0.9146, 0.2004, 0.8828, 0.2004, 0.8828, 0.1528, 0.9146, 0.2479, 0.8987, 0.2955, 0.8828, 0.2479, 0.8987, 0.1052, 0.9146, 0.1528, 0.8828, 0.1528, 0.9146, 0.2004, 0.9146, 0.2479, 0.8828, 0.2479, 0.8828, 0.2004])
me_cylinder_002.materials.append(mat_x_2)
me_cylinder_002.materials.append(mat_x_3)
me_cylinder_002.update()

# ---- objects
ob_x = bpy.data.objects.new('тело', me_cylinder)
ob_x_1 = bpy.data.objects.new('головень', me_cylinder_001)
ob_x_2 = bpy.data.objects.new('подкрадули', me_cube_001)
ob_x_3 = bpy.data.objects.new('ручки', me_cube_002)
ob_x_4 = bpy.data.objects.new('шапончик', me_cone)
ob_x_5 = bpy.data.objects.new('палка копалка', me_cylinder_002)

# ---- transforms, parenting, visibility, modifiers, constraints
ob_x.location = (0.0, 0.0, 2.324)
ob_x.scale = (1.811, 1.811, 1.811)
ob_x.use_mesh_mirror_y = True
ob_x_1.location = (0.0, 0.0, 7.778)
ob_x_1.rotation_euler = (0.0, -0.0, -1.571)
ob_x_1.scale = (0.4662, 0.4662, 0.4662)
ob_x_1.use_mesh_mirror_x = True
ob_x_2.location = (1.412, 0.0, 0.4446)
ob_x_2.rotation_euler = (0.0, -0.0, 1.571)
ob_x_2.scale = (0.3244, 0.3244, 0.3244)
ob_x_2.use_mesh_mirror_y = True
_m = ob_x_2.modifiers.new('Mirror', 'MIRROR')
ob_x_3.location = (0.0, 0.0, 2.11)
ob_x_3.rotation_euler = (0.0, -0.0, -1.571)
ob_x_3.scale = (0.3034, 0.3034, 0.3034)
_m = ob_x_3.modifiers.new('Mirror', 'MIRROR')
ob_x_4.location = (0.0, 0.0, 9.143)
ob_x_4.rotation_euler = (0.0, -0.0, -1.571)
ob_x_4.use_mesh_mirror_x = True
ob_x_4.use_mesh_mirror_y = True
ob_x_4.use_mesh_mirror_z = True
ob_x_5.location = (0.8372, -2.743, -0.4492)
ob_x_5.scale = (0.1193, 0.1193, 0.1193)

# ---- collection membership
col_collection.objects.link(ob_x)
col_collection.objects.link(ob_x_1)
col_collection.objects.link(ob_x_2)
col_collection.objects.link(ob_x_3)
col_collection.objects.link(ob_x_4)
col_collection.objects.link(ob_x_5)

# ---- scene / render settings (as saved in the file)
scene.frame_start = 1; scene.frame_end = 250; scene.frame_set(1)
scene.render.engine = 'BLENDER_EEVEE_NEXT'
bpy.context.view_layer.update()

# ---- added for rendering (the .blend has no active camera and no usable light): camera, sun
cam_auto = bpy.data.cameras.new('AutoCamera')
cam_auto.lens = 50.0
cam_auto.sensor_width = 36.0
cam_auto.clip_end = 1000.0
ob_auto_camera = bpy.data.objects.new('AutoCamera', cam_auto)
scene.collection.objects.link(ob_auto_camera)
ob_auto_camera.location = (10.719, -12.6906, 12.9994)
ob_auto_camera.rotation_euler = (1.09748, -7.21219e-08, 0.694738)
scene.camera = ob_auto_camera
light_auto_sun = bpy.data.lights.new('AutoSun', 'SUN')
light_auto_sun.energy = 3.0
light_auto_sun.angle = 0.0523599
ob_auto_sun = bpy.data.objects.new('AutoSun', light_auto_sun)
scene.collection.objects.link(ob_auto_sun)
ob_auto_sun.rotation_euler = (0.872665, 0.174533, 0.523599)
bpy.context.view_layer.update()
